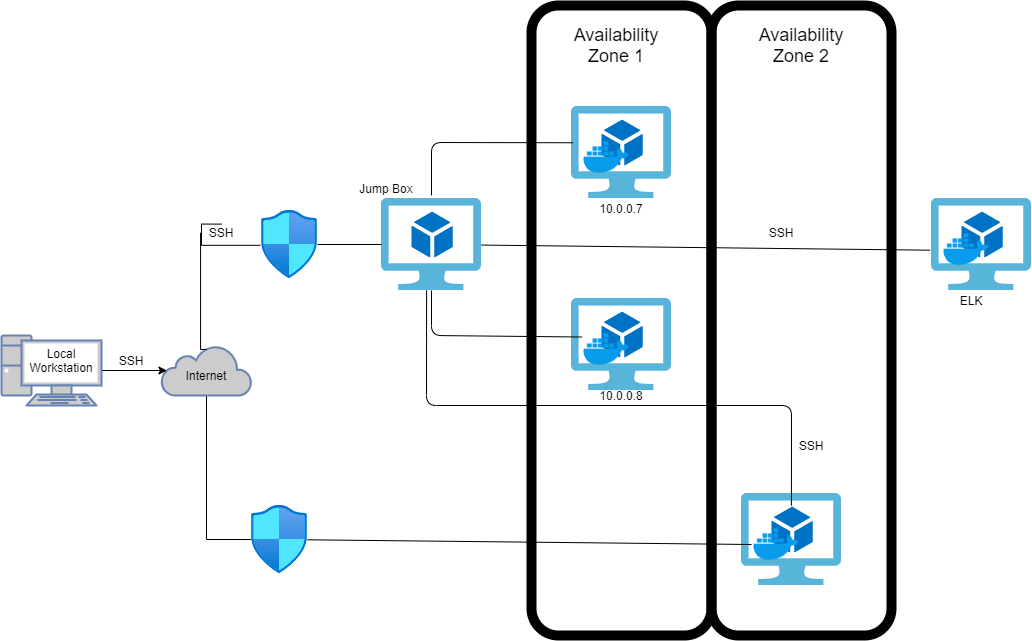

The diagram above was exported from draw.io. Its source (the exported page's mxGraphModel, read from the mxfile embedded in the PNG):
<mxGraphModel dx="786" dy="1024" grid="0" gridSize="10" guides="1" tooltips="1" connect="1" arrows="1" fold="1" page="1" pageScale="1" pageWidth="1100" pageHeight="850" math="0" shadow="0">
  <root>
    <mxCell id="0" />
    <mxCell id="1" parent="0" />
    <mxCell id="biDc8zT8YHM1odwpno43-30" style="rounded=0;orthogonalLoop=1;jettySize=auto;html=1;exitX=0.5;exitY=1;exitDx=0;exitDy=0;exitPerimeter=0;edgeStyle=orthogonalEdgeStyle;endArrow=none;endFill=0;" edge="1" parent="1" source="biDc8zT8YHM1odwpno43-1" target="biDc8zT8YHM1odwpno43-6">
      <mxGeometry relative="1" as="geometry">
        <Array as="points">
          <mxPoint x="235" y="594" />
        </Array>
      </mxGeometry>
    </mxCell>
    <mxCell id="biDc8zT8YHM1odwpno43-31" style="edgeStyle=orthogonalEdgeStyle;rounded=0;orthogonalLoop=1;jettySize=auto;html=1;exitX=0.5;exitY=0.08;exitDx=0;exitDy=0;exitPerimeter=0;entryX=-0.023;entryY=0.512;entryDx=0;entryDy=0;entryPerimeter=0;endArrow=none;endFill=0;" edge="1" parent="1" source="biDc8zT8YHM1odwpno43-54" target="biDc8zT8YHM1odwpno43-5">
      <mxGeometry relative="1" as="geometry">
        <Array as="points">
          <mxPoint x="230" y="300" />
        </Array>
      </mxGeometry>
    </mxCell>
    <mxCell id="biDc8zT8YHM1odwpno43-1" value="" style="html=1;outlineConnect=0;fillColor=#CCCCCC;strokeColor=#6881B3;gradientColor=none;gradientDirection=north;strokeWidth=2;shape=mxgraph.networks.cloud;fontColor=#ffffff;" vertex="1" parent="1">
      <mxGeometry x="190" y="400" width="90" height="50" as="geometry" />
    </mxCell>
    <mxCell id="biDc8zT8YHM1odwpno43-28" style="edgeStyle=orthogonalEdgeStyle;rounded=0;orthogonalLoop=1;jettySize=auto;html=1;exitX=1;exitY=0.5;exitDx=0;exitDy=0;exitPerimeter=0;entryX=0.06;entryY=0.5;entryDx=0;entryDy=0;entryPerimeter=0;" edge="1" parent="1" source="biDc8zT8YHM1odwpno43-2" target="biDc8zT8YHM1odwpno43-1">
      <mxGeometry relative="1" as="geometry" />
    </mxCell>
    <mxCell id="biDc8zT8YHM1odwpno43-2" value="" style="fontColor=#0066CC;verticalAlign=top;verticalLabelPosition=bottom;labelPosition=center;align=center;html=1;outlineConnect=0;fillColor=#CCCCCC;strokeColor=#6881B3;gradientColor=none;gradientDirection=north;strokeWidth=2;shape=mxgraph.networks.pc;" vertex="1" parent="1">
      <mxGeometry x="30" y="390" width="100" height="70" as="geometry" />
    </mxCell>
    <mxCell id="biDc8zT8YHM1odwpno43-5" value="" style="aspect=fixed;html=1;points=[];align=center;image;fontSize=12;image=img/lib/azure2/networking/Network_Security_Groups.svg;" vertex="1" parent="1">
      <mxGeometry x="290" y="265" width="56.00000000000001" height="68" as="geometry" />
    </mxCell>
    <mxCell id="biDc8zT8YHM1odwpno43-6" value="" style="aspect=fixed;html=1;points=[];align=center;image;fontSize=12;image=img/lib/azure2/networking/Network_Security_Groups.svg;" vertex="1" parent="1">
      <mxGeometry x="280" y="560" width="56.00000000000001" height="68" as="geometry" />
    </mxCell>
    <mxCell id="biDc8zT8YHM1odwpno43-14" value="" style="group" vertex="1" connectable="0" parent="1">
      <mxGeometry x="600" y="161" width="100" height="92" as="geometry" />
    </mxCell>
    <mxCell id="biDc8zT8YHM1odwpno43-9" value="" style="aspect=fixed;html=1;points=[];align=center;image;fontSize=12;image=img/lib/mscae/Virtual_Machine_2.svg;" vertex="1" parent="biDc8zT8YHM1odwpno43-14">
      <mxGeometry width="100" height="92" as="geometry" />
    </mxCell>
    <mxCell id="biDc8zT8YHM1odwpno43-11" value="" style="shape=image;html=1;verticalAlign=top;verticalLabelPosition=bottom;labelBackgroundColor=#ffffff;imageAspect=0;aspect=fixed;image=https://cdn4.iconfinder.com/data/icons/logos-and-brands/512/97_Docker_logo_logos-128.png" vertex="1" parent="biDc8zT8YHM1odwpno43-14">
      <mxGeometry x="10" y="26" width="50" height="50" as="geometry" />
    </mxCell>
    <mxCell id="biDc8zT8YHM1odwpno43-15" value="" style="group" vertex="1" connectable="0" parent="1">
      <mxGeometry x="600" y="353" width="100" height="92" as="geometry" />
    </mxCell>
    <mxCell id="biDc8zT8YHM1odwpno43-16" value="" style="aspect=fixed;html=1;points=[];align=center;image;fontSize=12;image=img/lib/mscae/Virtual_Machine_2.svg;" vertex="1" parent="biDc8zT8YHM1odwpno43-15">
      <mxGeometry width="100" height="92" as="geometry" />
    </mxCell>
    <mxCell id="biDc8zT8YHM1odwpno43-17" value="" style="shape=image;html=1;verticalAlign=top;verticalLabelPosition=bottom;labelBackgroundColor=#ffffff;imageAspect=0;aspect=fixed;image=https://cdn4.iconfinder.com/data/icons/logos-and-brands/512/97_Docker_logo_logos-128.png" vertex="1" parent="biDc8zT8YHM1odwpno43-15">
      <mxGeometry x="10" y="26" width="50" height="50" as="geometry" />
    </mxCell>
    <mxCell id="biDc8zT8YHM1odwpno43-18" value="" style="group" vertex="1" connectable="0" parent="1">
      <mxGeometry x="770" y="548" width="100" height="92" as="geometry" />
    </mxCell>
    <mxCell id="biDc8zT8YHM1odwpno43-19" value="" style="aspect=fixed;html=1;points=[];align=center;image;fontSize=12;image=img/lib/mscae/Virtual_Machine_2.svg;" vertex="1" parent="biDc8zT8YHM1odwpno43-18">
      <mxGeometry width="100" height="92" as="geometry" />
    </mxCell>
    <mxCell id="biDc8zT8YHM1odwpno43-20" value="" style="shape=image;html=1;verticalAlign=top;verticalLabelPosition=bottom;labelBackgroundColor=#ffffff;imageAspect=0;aspect=fixed;image=https://cdn4.iconfinder.com/data/icons/logos-and-brands/512/97_Docker_logo_logos-128.png" vertex="1" parent="biDc8zT8YHM1odwpno43-18">
      <mxGeometry x="10" y="26" width="50" height="50" as="geometry" />
    </mxCell>
    <mxCell id="biDc8zT8YHM1odwpno43-21" value="" style="group" vertex="1" connectable="0" parent="1">
      <mxGeometry x="960" y="253" width="100" height="92" as="geometry" />
    </mxCell>
    <mxCell id="biDc8zT8YHM1odwpno43-22" value="" style="aspect=fixed;html=1;points=[];align=center;image;fontSize=12;image=img/lib/mscae/Virtual_Machine_2.svg;" vertex="1" parent="biDc8zT8YHM1odwpno43-21">
      <mxGeometry width="100" height="92" as="geometry" />
    </mxCell>
    <mxCell id="biDc8zT8YHM1odwpno43-23" value="" style="shape=image;html=1;verticalAlign=top;verticalLabelPosition=bottom;labelBackgroundColor=#ffffff;imageAspect=0;aspect=fixed;image=https://cdn4.iconfinder.com/data/icons/logos-and-brands/512/97_Docker_logo_logos-128.png" vertex="1" parent="biDc8zT8YHM1odwpno43-21">
      <mxGeometry x="10" y="26" width="50" height="50" as="geometry" />
    </mxCell>
    <mxCell id="biDc8zT8YHM1odwpno43-25" value="" style="aspect=fixed;html=1;points=[];align=center;image;fontSize=12;image=img/lib/mscae/Virtual_Machine_2.svg;" vertex="1" parent="1">
      <mxGeometry x="410" y="253" width="100" height="92" as="geometry" />
    </mxCell>
    <mxCell id="biDc8zT8YHM1odwpno43-34" value="" style="endArrow=none;html=1;" edge="1" parent="1" source="biDc8zT8YHM1odwpno43-5" target="biDc8zT8YHM1odwpno43-25">
      <mxGeometry width="50" height="50" relative="1" as="geometry">
        <mxPoint x="600" y="530" as="sourcePoint" />
        <mxPoint x="650" y="480" as="targetPoint" />
      </mxGeometry>
    </mxCell>
    <mxCell id="biDc8zT8YHM1odwpno43-35" value="" style="endArrow=none;html=1;entryX=0;entryY=0.25;entryDx=0;entryDy=0;" edge="1" parent="1" source="biDc8zT8YHM1odwpno43-25" target="biDc8zT8YHM1odwpno43-17">
      <mxGeometry width="50" height="50" relative="1" as="geometry">
        <mxPoint x="440" y="530" as="sourcePoint" />
        <mxPoint x="490" y="480" as="targetPoint" />
        <Array as="points">
          <mxPoint x="460" y="390" />
        </Array>
      </mxGeometry>
    </mxCell>
    <mxCell id="biDc8zT8YHM1odwpno43-36" value="" style="endArrow=none;html=1;exitX=0.5;exitY=-0.033;exitDx=0;exitDy=0;exitPerimeter=0;entryX=0.014;entryY=0.394;entryDx=0;entryDy=0;entryPerimeter=0;" edge="1" parent="1" source="biDc8zT8YHM1odwpno43-25" target="biDc8zT8YHM1odwpno43-9">
      <mxGeometry width="50" height="50" relative="1" as="geometry">
        <mxPoint x="440" y="530" as="sourcePoint" />
        <mxPoint x="490" y="480" as="targetPoint" />
        <Array as="points">
          <mxPoint x="460" y="197" />
        </Array>
      </mxGeometry>
    </mxCell>
    <mxCell id="biDc8zT8YHM1odwpno43-37" value="" style="endArrow=none;html=1;entryX=0;entryY=0.5;entryDx=0;entryDy=0;" edge="1" parent="1" source="biDc8zT8YHM1odwpno43-6" target="biDc8zT8YHM1odwpno43-20">
      <mxGeometry width="50" height="50" relative="1" as="geometry">
        <mxPoint x="620" y="530" as="sourcePoint" />
        <mxPoint x="670" y="480" as="targetPoint" />
      </mxGeometry>
    </mxCell>
    <mxCell id="biDc8zT8YHM1odwpno43-38" value="" style="rounded=1;whiteSpace=wrap;html=1;fillColor=none;strokeWidth=10;" vertex="1" parent="1">
      <mxGeometry x="560" y="60" width="180" height="630" as="geometry" />
    </mxCell>
    <mxCell id="biDc8zT8YHM1odwpno43-39" value="" style="rounded=1;whiteSpace=wrap;html=1;fillColor=none;strokeWidth=10;" vertex="1" parent="1">
      <mxGeometry x="740" y="60" width="180" height="630" as="geometry" />
    </mxCell>
    <mxCell id="biDc8zT8YHM1odwpno43-40" value="10.0.0.7" style="text;html=1;strokeColor=none;fillColor=none;align=center;verticalAlign=middle;whiteSpace=wrap;rounded=0;" vertex="1" parent="1">
      <mxGeometry x="630" y="253" width="40" height="20" as="geometry" />
    </mxCell>
    <mxCell id="biDc8zT8YHM1odwpno43-41" value="&lt;font style=&quot;font-size: 18px&quot;&gt;Availability Zone 1&lt;/font&gt;" style="text;html=1;strokeColor=none;fillColor=none;align=center;verticalAlign=middle;whiteSpace=wrap;rounded=0;" vertex="1" parent="1">
      <mxGeometry x="580" y="90" width="130" height="20" as="geometry" />
    </mxCell>
    <mxCell id="biDc8zT8YHM1odwpno43-42" value="&lt;font style=&quot;font-size: 18px&quot;&gt;Availability Zone 2&lt;br&gt;&lt;/font&gt;" style="text;html=1;strokeColor=none;fillColor=none;align=center;verticalAlign=middle;whiteSpace=wrap;rounded=0;" vertex="1" parent="1">
      <mxGeometry x="765" y="80" width="130" height="40" as="geometry" />
    </mxCell>
    <mxCell id="biDc8zT8YHM1odwpno43-43" value="10.0.0.8" style="text;html=1;strokeColor=none;fillColor=none;align=center;verticalAlign=middle;whiteSpace=wrap;rounded=0;" vertex="1" parent="1">
      <mxGeometry x="630" y="440" width="40" height="20" as="geometry" />
    </mxCell>
    <mxCell id="biDc8zT8YHM1odwpno43-46" value="" style="endArrow=none;html=1;exitX=0.444;exitY=0.794;exitDx=0;exitDy=0;exitPerimeter=0;entryX=0.451;entryY=0.998;entryDx=0;entryDy=0;entryPerimeter=0;" edge="1" parent="1" source="biDc8zT8YHM1odwpno43-39" target="biDc8zT8YHM1odwpno43-25">
      <mxGeometry width="50" height="50" relative="1" as="geometry">
        <mxPoint x="760" y="500" as="sourcePoint" />
        <mxPoint x="810" y="450" as="targetPoint" />
        <Array as="points">
          <mxPoint x="820" y="460" />
          <mxPoint x="455" y="460" />
        </Array>
      </mxGeometry>
    </mxCell>
    <mxCell id="biDc8zT8YHM1odwpno43-49" value="Internet" style="text;html=1;strokeColor=none;fillColor=none;align=center;verticalAlign=middle;whiteSpace=wrap;rounded=0;" vertex="1" parent="1">
      <mxGeometry x="215" y="420" width="40" height="20" as="geometry" />
    </mxCell>
    <mxCell id="biDc8zT8YHM1odwpno43-50" value="Local Workstation" style="text;html=1;strokeColor=none;fillColor=none;align=center;verticalAlign=middle;whiteSpace=wrap;rounded=0;" vertex="1" parent="1">
      <mxGeometry x="70" y="405" width="40" height="20" as="geometry" />
    </mxCell>
    <mxCell id="biDc8zT8YHM1odwpno43-51" value="SSH" style="text;html=1;strokeColor=none;fillColor=none;align=center;verticalAlign=middle;whiteSpace=wrap;rounded=0;" vertex="1" parent="1">
      <mxGeometry x="140" y="405" width="40" height="20" as="geometry" />
    </mxCell>
    <mxCell id="biDc8zT8YHM1odwpno43-52" value="SSH" style="text;html=1;strokeColor=none;fillColor=none;align=center;verticalAlign=middle;whiteSpace=wrap;rounded=0;" vertex="1" parent="1">
      <mxGeometry x="820" y="490" width="40" height="20" as="geometry" />
    </mxCell>
    <mxCell id="biDc8zT8YHM1odwpno43-53" value="ELK" style="text;html=1;strokeColor=none;fillColor=none;align=center;verticalAlign=middle;whiteSpace=wrap;rounded=0;" vertex="1" parent="1">
      <mxGeometry x="980" y="345" width="40" height="20" as="geometry" />
    </mxCell>
    <mxCell id="biDc8zT8YHM1odwpno43-54" value="SSH" style="text;html=1;strokeColor=none;fillColor=none;align=center;verticalAlign=middle;whiteSpace=wrap;rounded=0;" vertex="1" parent="1">
      <mxGeometry x="230" y="277" width="40" height="20" as="geometry" />
    </mxCell>
    <mxCell id="biDc8zT8YHM1odwpno43-55" style="edgeStyle=orthogonalEdgeStyle;rounded=0;orthogonalLoop=1;jettySize=auto;html=1;exitX=0.5;exitY=0.08;exitDx=0;exitDy=0;exitPerimeter=0;entryX=-0.023;entryY=0.512;entryDx=0;entryDy=0;entryPerimeter=0;endArrow=none;endFill=0;" edge="1" parent="1" source="biDc8zT8YHM1odwpno43-1" target="biDc8zT8YHM1odwpno43-54">
      <mxGeometry relative="1" as="geometry">
        <mxPoint x="235" y="404" as="sourcePoint" />
        <mxPoint x="288.7120000000001" y="299.81600000000003" as="targetPoint" />
        <Array as="points">
          <mxPoint x="230" y="404" />
        </Array>
      </mxGeometry>
    </mxCell>
    <mxCell id="biDc8zT8YHM1odwpno43-56" value="Jump Box" style="text;html=1;strokeColor=none;fillColor=none;align=center;verticalAlign=middle;whiteSpace=wrap;rounded=0;" vertex="1" parent="1">
      <mxGeometry x="380" y="233" width="70" height="20" as="geometry" />
    </mxCell>
    <mxCell id="biDc8zT8YHM1odwpno43-57" value="" style="endArrow=none;html=1;entryX=-0.014;entryY=0.562;entryDx=0;entryDy=0;entryPerimeter=0;" edge="1" parent="1" source="biDc8zT8YHM1odwpno43-25" target="biDc8zT8YHM1odwpno43-22">
      <mxGeometry width="50" height="50" relative="1" as="geometry">
        <mxPoint x="530" y="370" as="sourcePoint" />
        <mxPoint x="580" y="320" as="targetPoint" />
      </mxGeometry>
    </mxCell>
    <mxCell id="biDc8zT8YHM1odwpno43-58" value="SSH" style="text;html=1;strokeColor=none;fillColor=none;align=center;verticalAlign=middle;whiteSpace=wrap;rounded=0;" vertex="1" parent="1">
      <mxGeometry x="790" y="277" width="40" height="20" as="geometry" />
    </mxCell>
  </root>
</mxGraphModel>